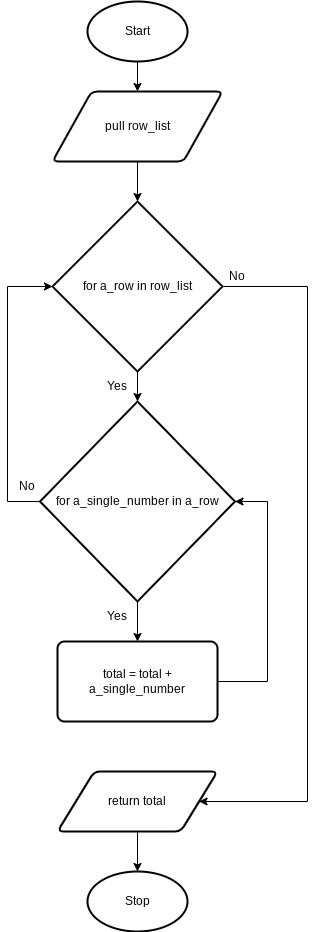

The diagram above was exported from draw.io. Its source (the exported page's mxGraphModel, read from the mxfile embedded in the PNG):
<mxGraphModel dx="594" dy="1730" grid="1" gridSize="10" guides="1" tooltips="1" connect="1" arrows="1" fold="1" page="1" pageScale="1" pageWidth="827" pageHeight="1169" math="0" shadow="0">
  <root>
    <mxCell id="0" />
    <mxCell id="1" parent="0" />
    <mxCell id="72" style="edgeStyle=none;html=1;exitX=0.5;exitY=1;exitDx=0;exitDy=0;exitPerimeter=0;entryX=0.5;entryY=0;entryDx=0;entryDy=0;" edge="1" parent="1" source="2" target="71">
      <mxGeometry relative="1" as="geometry" />
    </mxCell>
    <mxCell id="2" value="Start" style="strokeWidth=2;html=1;shape=mxgraph.flowchart.start_1;whiteSpace=wrap;" parent="1" vertex="1">
      <mxGeometry x="180" width="100" height="60" as="geometry" />
    </mxCell>
    <mxCell id="8" value="Stop" style="strokeWidth=2;html=1;shape=mxgraph.flowchart.start_1;whiteSpace=wrap;" parent="1" vertex="1">
      <mxGeometry x="180" y="870" width="100" height="60" as="geometry" />
    </mxCell>
    <mxCell id="74" style="edgeStyle=none;html=1;exitX=0.5;exitY=1;exitDx=0;exitDy=0;entryX=0.5;entryY=0;entryDx=0;entryDy=0;entryPerimeter=0;" edge="1" parent="1" source="71" target="73">
      <mxGeometry relative="1" as="geometry" />
    </mxCell>
    <mxCell id="71" value="pull row_list" style="shape=parallelogram;html=1;strokeWidth=2;perimeter=parallelogramPerimeter;whiteSpace=wrap;rounded=1;arcSize=12;size=0.23;" vertex="1" parent="1">
      <mxGeometry x="145" y="90" width="170" height="70" as="geometry" />
    </mxCell>
    <mxCell id="76" style="edgeStyle=none;html=1;exitX=0.5;exitY=1;exitDx=0;exitDy=0;exitPerimeter=0;entryX=0.5;entryY=0;entryDx=0;entryDy=0;entryPerimeter=0;" edge="1" parent="1" source="73" target="75">
      <mxGeometry relative="1" as="geometry" />
    </mxCell>
    <mxCell id="88" style="edgeStyle=orthogonalEdgeStyle;rounded=0;html=1;exitX=1;exitY=0.5;exitDx=0;exitDy=0;exitPerimeter=0;entryX=1;entryY=0.5;entryDx=0;entryDy=0;" edge="1" parent="1" source="73" target="79">
      <mxGeometry relative="1" as="geometry">
        <Array as="points">
          <mxPoint x="400" y="285" />
          <mxPoint x="400" y="800" />
        </Array>
      </mxGeometry>
    </mxCell>
    <mxCell id="73" value="for a_row in row_list" style="strokeWidth=2;html=1;shape=mxgraph.flowchart.decision;whiteSpace=wrap;" vertex="1" parent="1">
      <mxGeometry x="145" y="200" width="170" height="170" as="geometry" />
    </mxCell>
    <mxCell id="82" style="edgeStyle=none;html=1;exitX=0.5;exitY=1;exitDx=0;exitDy=0;exitPerimeter=0;entryX=0.5;entryY=0;entryDx=0;entryDy=0;" edge="1" parent="1" source="75" target="77">
      <mxGeometry relative="1" as="geometry" />
    </mxCell>
    <mxCell id="85" style="edgeStyle=orthogonalEdgeStyle;html=1;exitX=0;exitY=0.5;exitDx=0;exitDy=0;exitPerimeter=0;entryX=0;entryY=0.5;entryDx=0;entryDy=0;entryPerimeter=0;rounded=0;" edge="1" parent="1" source="75" target="73">
      <mxGeometry relative="1" as="geometry">
        <Array as="points">
          <mxPoint x="100" y="500" />
          <mxPoint x="100" y="285" />
        </Array>
      </mxGeometry>
    </mxCell>
    <mxCell id="75" value="for a_single_number in a_row" style="strokeWidth=2;html=1;shape=mxgraph.flowchart.decision;whiteSpace=wrap;" vertex="1" parent="1">
      <mxGeometry x="132.5" y="400" width="195" height="200" as="geometry" />
    </mxCell>
    <mxCell id="87" style="edgeStyle=orthogonalEdgeStyle;rounded=0;html=1;exitX=1;exitY=0.5;exitDx=0;exitDy=0;entryX=1;entryY=0.5;entryDx=0;entryDy=0;entryPerimeter=0;" edge="1" parent="1" source="77" target="75">
      <mxGeometry relative="1" as="geometry">
        <Array as="points">
          <mxPoint x="360" y="680" />
          <mxPoint x="360" y="500" />
        </Array>
      </mxGeometry>
    </mxCell>
    <mxCell id="77" value="total = total + a_single_number" style="rounded=1;whiteSpace=wrap;html=1;absoluteArcSize=1;arcSize=14;strokeWidth=2;" vertex="1" parent="1">
      <mxGeometry x="150" y="640" width="160" height="80" as="geometry" />
    </mxCell>
    <mxCell id="90" style="edgeStyle=orthogonalEdgeStyle;rounded=0;html=1;exitX=0.5;exitY=1;exitDx=0;exitDy=0;entryX=0.5;entryY=0;entryDx=0;entryDy=0;entryPerimeter=0;" edge="1" parent="1" source="79" target="8">
      <mxGeometry relative="1" as="geometry" />
    </mxCell>
    <mxCell id="79" value="return total" style="shape=parallelogram;html=1;strokeWidth=2;perimeter=parallelogramPerimeter;whiteSpace=wrap;rounded=1;arcSize=12;size=0.23;" vertex="1" parent="1">
      <mxGeometry x="150" y="770" width="160" height="60" as="geometry" />
    </mxCell>
    <mxCell id="83" value="Yes" style="text;html=1;strokeColor=none;fillColor=none;align=center;verticalAlign=middle;whiteSpace=wrap;rounded=0;" vertex="1" parent="1">
      <mxGeometry x="190" y="600" width="40" height="30" as="geometry" />
    </mxCell>
    <mxCell id="84" value="Yes" style="text;html=1;strokeColor=none;fillColor=none;align=center;verticalAlign=middle;whiteSpace=wrap;rounded=0;" vertex="1" parent="1">
      <mxGeometry x="190" y="370" width="40" height="30" as="geometry" />
    </mxCell>
    <mxCell id="86" value="No" style="text;html=1;strokeColor=none;fillColor=none;align=center;verticalAlign=middle;whiteSpace=wrap;rounded=0;" vertex="1" parent="1">
      <mxGeometry x="100" y="470" width="40" height="30" as="geometry" />
    </mxCell>
    <mxCell id="89" value="No" style="text;html=1;strokeColor=none;fillColor=none;align=center;verticalAlign=middle;whiteSpace=wrap;rounded=0;" vertex="1" parent="1">
      <mxGeometry x="310" y="260" width="40" height="30" as="geometry" />
    </mxCell>
  </root>
</mxGraphModel>